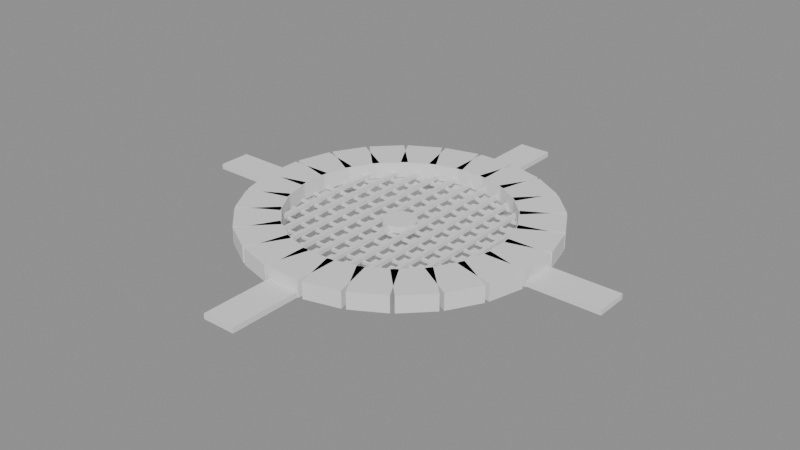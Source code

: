 # Source: wind_vent.blend  (saved by Blender 5.1.29; exported with 4.5.12 LTS)
import bpy
from mathutils import Matrix  # noqa: F401  (used for matrix-valued properties, if any)

bpy.ops.wm.read_factory_settings(use_empty=True)
scene = bpy.context.scene
scene.name = 'Scene'

# ---- materials (node trees are filled in below, after node groups)
mat_mat_stone_carved_pale = bpy.data.materials.new('Mat_Stone_Carved_Pale')
mat_mat_stone_sandstone_dark = bpy.data.materials.new('Mat_Stone_Sandstone_Dark')
mat_mat_metal_rust_deep = bpy.data.materials.new('Mat_Metal_Rust_Deep')
mat_mat_neutral_black_matte = bpy.data.materials.new('Mat_Neutral_Black_Matte')

# ---- material node trees

# ---- meshes
me_vent = bpy.data.meshes.new('Vent')
me_vent.from_pydata([(3.25, -0.54, 0.0), (3.25, -0.54, 0.5), (3.25, 0.54, 0.0), (3.25, 0.54, 0.5), (4.55, -0.54, 0.0), (4.55, -0.54, 0.5), (4.55, 0.54, 0.0), (4.55, 0.54, 0.5), (3.279, 0.3196, 0.0), (3.279, 0.3196, 0.5), (2.999, 1.363, 0.0), (2.999, 1.363, 0.5), (4.535, 0.656, 0.0), (4.535, 0.656, 0.5), (4.255, 1.699, 0.0), (4.255, 1.699, 0.5), (3.085, 1.157, 0.0), (3.085, 1.157, 0.5), (2.545, 2.093, 0.0), (2.545, 2.093, 0.5), (4.21, 1.807, 0.0), (4.21, 1.807, 0.5), (3.67, 2.743, 0.0), (3.67, 2.743, 0.5), (2.68, 1.916, 0.0), (2.68, 1.916, 0.5), (1.916, 2.68, 0.0), (1.916, 2.68, 0.5), (3.599, 2.835, 0.0), (3.599, 2.835, 0.5), (2.835, 3.599, 0.0), (2.835, 3.599, 0.5), (2.093, 2.545, 0.0), (2.093, 2.545, 0.5), (1.157, 3.085, 0.0), (1.157, 3.085, 0.5), (2.743, 3.67, 0.0), (2.743, 3.67, 0.5), (1.807, 4.21, 0.0), (1.807, 4.21, 0.5), (1.363, 2.999, 0.0), (1.363, 2.999, 0.5), (0.3196, 3.279, 0.0), (0.3196, 3.279, 0.5), (1.699, 4.255, 0.0), (1.699, 4.255, 0.5), (0.656, 4.535, 0.0), (0.656, 4.535, 0.5), (0.54, 3.25, 0.0), (0.54, 3.25, 0.5), (-0.54, 3.25, 0.0), (-0.54, 3.25, 0.5), (0.54, 4.55, 0.0), (0.54, 4.55, 0.5), (-0.54, 4.55, 0.0), (-0.54, 4.55, 0.5), (-0.3196, 3.279, 0.0), (-0.3196, 3.279, 0.5), (-1.363, 2.999, 0.0), (-1.363, 2.999, 0.5), (-0.656, 4.535, 0.0), (-0.656, 4.535, 0.5), (-1.699, 4.255, 0.0), (-1.699, 4.255, 0.5), (-1.157, 3.085, 0.0), (-1.157, 3.085, 0.5), (-2.093, 2.545, 0.0), (-2.093, 2.545, 0.5), (-1.807, 4.21, 0.0), (-1.807, 4.21, 0.5), (-2.743, 3.67, 0.0), (-2.743, 3.67, 0.5), (-1.916, 2.68, 0.0), (-1.916, 2.68, 0.5), (-2.68, 1.916, 0.0), (-2.68, 1.916, 0.5), (-2.835, 3.599, 0.0), (-2.835, 3.599, 0.5), (-3.599, 2.835, 0.0), (-3.599, 2.835, 0.5), (-2.545, 2.093, 0.0), (-2.545, 2.093, 0.5), (-3.085, 1.157, 0.0), (-3.085, 1.157, 0.5), (-3.67, 2.743, 0.0), (-3.67, 2.743, 0.5), (-4.21, 1.807, 0.0), (-4.21, 1.807, 0.5), (-2.999, 1.363, 0.0), (-2.999, 1.363, 0.5), (-3.279, 0.3196, 0.0), (-3.279, 0.3196, 0.5), (-4.255, 1.699, 0.0), (-4.255, 1.699, 0.5), (-4.535, 0.656, 0.0), (-4.535, 0.656, 0.5), (-3.25, 0.54, 0.0), (-3.25, 0.54, 0.5), (-3.25, -0.54, 0.0), (-3.25, -0.54, 0.5), (-4.55, 0.54, 0.0), (-4.55, 0.54, 0.5), (-4.55, -0.54, 0.0), (-4.55, -0.54, 0.5), (-3.279, -0.3196, 0.0), (-3.279, -0.3196, 0.5), (-2.999, -1.363, 0.0), (-2.999, -1.363, 0.5), (-4.535, -0.656, 0.0), (-4.535, -0.656, 0.5), (-4.255, -1.699, 0.0), (-4.255, -1.699, 0.5), (-3.085, -1.157, 0.0), (-3.085, -1.157, 0.5), (-2.545, -2.093, 0.0), (-2.545, -2.093, 0.5), (-4.21, -1.807, 0.0), (-4.21, -1.807, 0.5), (-3.67, -2.743, 0.0), (-3.67, -2.743, 0.5), (-2.68, -1.916, 0.0), (-2.68, -1.916, 0.5), (-1.916, -2.68, 0.0), (-1.916, -2.68, 0.5), (-3.599, -2.835, 0.0), (-3.599, -2.835, 0.5), (-2.835, -3.599, 0.0), (-2.835, -3.599, 0.5), (-2.093, -2.545, 0.0), (-2.093, -2.545, 0.5), (-1.157, -3.085, 0.0), (-1.157, -3.085, 0.5), (-2.743, -3.67, 0.0), (-2.743, -3.67, 0.5), (-1.807, -4.21, 0.0), (-1.807, -4.21, 0.5), (-1.363, -2.999, 0.0), (-1.363, -2.999, 0.5), (-0.3196, -3.279, 0.0), (-0.3196, -3.279, 0.5), (-1.699, -4.255, 0.0), (-1.699, -4.255, 0.5), (-0.656, -4.535, 0.0), (-0.656, -4.535, 0.5), (-0.54, -3.25, 0.0), (-0.54, -3.25, 0.5), (0.54, -3.25, 0.0), (0.54, -3.25, 0.5), (-0.54, -4.55, 0.0), (-0.54, -4.55, 0.5), (0.54, -4.55, 0.0), (0.54, -4.55, 0.5), (0.3196, -3.279, 0.0), (0.3196, -3.279, 0.5), (1.363, -2.999, 0.0), (1.363, -2.999, 0.5), (0.656, -4.535, 0.0), (0.656, -4.535, 0.5), (1.699, -4.255, 0.0), (1.699, -4.255, 0.5), (1.157, -3.085, 0.0), (1.157, -3.085, 0.5), (2.093, -2.545, 0.0), (2.093, -2.545, 0.5), (1.807, -4.21, 0.0), (1.807, -4.21, 0.5), (2.743, -3.67, 0.0), (2.743, -3.67, 0.5), (1.916, -2.68, 0.0), (1.916, -2.68, 0.5), (2.68, -1.916, 0.0), (2.68, -1.916, 0.5), (2.835, -3.599, 0.0), (2.835, -3.599, 0.5), (3.599, -2.835, 0.0), (3.599, -2.835, 0.5), (2.545, -2.093, 0.0), (2.545, -2.093, 0.5), (3.085, -1.157, 0.0), (3.085, -1.157, 0.5), (3.67, -2.743, 0.0), (3.67, -2.743, 0.5), (4.21, -1.807, 0.0), (4.21, -1.807, 0.5), (2.999, -1.363, 0.0), (2.999, -1.363, 0.5), (3.279, -0.3196, 0.0), (3.279, -0.3196, 0.5), (4.255, -1.699, 0.0), (4.255, -1.699, 0.5), (4.535, -0.656, 0.0), (4.535, -0.656, 0.5), (0.0, 3.35, 0.3), (0.0, 3.35, -0.4), (0.0, 3.3, -0.4), (0.0, 3.3, -0.3), (0.8541, 3.188, -0.4), (0.8541, 3.188, -0.3), (1.65, 2.858, -0.4), (1.65, 2.858, -0.3), (2.333, 2.333, -0.4), (2.333, 2.333, -0.3), (2.858, 1.65, -0.4), (2.858, 1.65, -0.3), (3.188, 0.8541, -0.4), (3.188, 0.8541, -0.3), (3.3, 0.0, -0.4), (3.3, 0.0, -0.3), (3.188, -0.8541, -0.4), (3.188, -0.8541, -0.3), (2.858, -1.65, -0.4), (2.858, -1.65, -0.3), (2.333, -2.333, -0.4), (2.333, -2.333, -0.3), (1.65, -2.858, -0.4), (1.65, -2.858, -0.3), (0.8541, -3.188, -0.4), (0.8541, -3.188, -0.3), (0.0, -3.3, -0.4), (0.0, -3.3, -0.3), (-0.8541, -3.188, -0.4), (-0.8541, -3.188, -0.3), (-1.65, -2.858, -0.4), (-1.65, -2.858, -0.3), (-2.333, -2.333, -0.4), (-2.333, -2.333, -0.3), (-2.858, -1.65, -0.4), (-2.858, -1.65, -0.3), (-3.188, -0.8541, -0.4), (-3.188, -0.8541, -0.3), (-3.3, 0.0, -0.4), (-3.3, 0.0, -0.3), (-3.188, 0.8541, -0.4), (-3.188, 0.8541, -0.3), (-2.858, 1.65, -0.4), (-2.858, 1.65, -0.3), (-2.333, 2.333, -0.4), (-2.333, 2.333, -0.3), (-1.65, 2.858, -0.4), (-1.65, 2.858, -0.3), (-0.8541, 3.188, -0.4), (-0.8541, 3.188, -0.3), (0.867, 3.236, -0.4), (0.867, 3.236, 0.3), (1.675, 2.901, -0.4), (1.675, 2.901, 0.3), (2.369, 2.369, -0.4), (2.369, 2.369, 0.3), (2.901, 1.675, -0.4), (2.901, 1.675, 0.3), (3.236, 0.867, -0.4), (3.236, 0.867, 0.3), (3.35, 0.0, -0.4), (3.35, 0.0, 0.3), (3.236, -0.867, -0.4), (3.236, -0.867, 0.3), (2.901, -1.675, -0.4), (2.901, -1.675, 0.3), (2.369, -2.369, -0.4), (2.369, -2.369, 0.3), (1.675, -2.901, -0.4), (1.675, -2.901, 0.3), (0.867, -3.236, -0.4), (0.867, -3.236, 0.3), (0.0, -3.35, -0.4), (0.0, -3.35, 0.3), (-0.867, -3.236, -0.4), (-0.867, -3.236, 0.3), (-1.675, -2.901, -0.4), (-1.675, -2.901, 0.3), (-2.369, -2.369, -0.4), (-2.369, -2.369, 0.3), (-2.901, -1.675, -0.4), (-2.901, -1.675, 0.3), (-3.236, -0.867, -0.4), (-3.236, -0.867, 0.3), (-3.35, 0.0, -0.4), (-3.35, 0.0, 0.3), (-3.236, 0.867, -0.4), (-3.236, 0.867, 0.3), (-2.901, 1.675, -0.4), (-2.901, 1.675, 0.3), (-2.369, 2.369, -0.4), (-2.369, 2.369, 0.3), (-1.675, 2.901, -0.4), (-1.675, 2.901, 0.3), (-0.867, 3.236, -0.4), (-0.867, 3.236, 0.3), (-2.81, -1.824, 0.06), (-2.81, -1.824, 0.18), (-2.81, 1.824, 0.06), (-2.81, 1.824, 0.18), (-2.69, -1.824, 0.06), (-2.69, -1.824, 0.18), (-2.69, 1.824, 0.06), (-2.69, 1.824, 0.18), (-1.824, -2.79, -0.02), (-1.824, -2.79, 0.06), (-1.824, -2.71, -0.02), (-1.824, -2.71, 0.06), (1.824, -2.79, -0.02), (1.824, -2.79, 0.06), (1.824, -2.71, -0.02), (1.824, -2.71, 0.06), (-2.26, -2.46, 0.06), (-2.26, -2.46, 0.18), (-2.26, 2.46, 0.06), (-2.26, 2.46, 0.18), (-2.14, -2.46, 0.06), (-2.14, -2.46, 0.18), (-2.14, 2.46, 0.06), (-2.14, 2.46, 0.18), (-2.46, -2.24, -0.02), (-2.46, -2.24, 0.06), (-2.46, -2.16, -0.02), (-2.46, -2.16, 0.06), (2.46, -2.24, -0.02), (2.46, -2.24, 0.06), (2.46, -2.16, -0.02), (2.46, -2.16, 0.06), (-1.71, -2.858, 0.06), (-1.71, -2.858, 0.18), (-1.71, 2.858, 0.06), (-1.71, 2.858, 0.18), (-1.59, -2.858, 0.06), (-1.59, -2.858, 0.18), (-1.59, 2.858, 0.06), (-1.59, 2.858, 0.18), (-2.858, -1.69, -0.02), (-2.858, -1.69, 0.06), (-2.858, -1.61, -0.02), (-2.858, -1.61, 0.06), (2.858, -1.69, -0.02), (2.858, -1.69, 0.06), (2.858, -1.61, -0.02), (2.858, -1.61, 0.06), (-1.16, -3.111, 0.06), (-1.16, -3.111, 0.18), (-1.16, 3.111, 0.06), (-1.16, 3.111, 0.18), (-1.04, -3.111, 0.06), (-1.04, -3.111, 0.18), (-1.04, 3.111, 0.06), (-1.04, 3.111, 0.18), (-3.111, -1.14, -0.02), (-3.111, -1.14, 0.06), (-3.111, -1.06, -0.02), (-3.111, -1.06, 0.06), (3.111, -1.14, -0.02), (3.111, -1.14, 0.06), (3.111, -1.06, -0.02), (3.111, -1.06, 0.06), (-0.61, -3.254, 0.06), (-0.61, -3.254, 0.18), (-0.61, 3.254, 0.06), (-0.61, 3.254, 0.18), (-0.49, -3.254, 0.06), (-0.49, -3.254, 0.18), (-0.49, 3.254, 0.06), (-0.49, 3.254, 0.18), (-3.254, -0.59, -0.02), (-3.254, -0.59, 0.06), (-3.254, -0.51, -0.02), (-3.254, -0.51, 0.06), (3.254, -0.59, -0.02), (3.254, -0.59, 0.06), (3.254, -0.51, -0.02), (3.254, -0.51, 0.06), (-0.06, -3.3, 0.06), (-0.06, -3.3, 0.18), (-0.06, 3.3, 0.06), (-0.06, 3.3, 0.18), (0.06, -3.3, 0.06), (0.06, -3.3, 0.18), (0.06, 3.3, 0.06), (0.06, 3.3, 0.18), (-3.3, -0.04, -0.02), (-3.3, -0.04, 0.06), (-3.3, 0.04, -0.02), (-3.3, 0.04, 0.06), (3.3, -0.04, -0.02), (3.3, -0.04, 0.06), (3.3, 0.04, -0.02), (3.3, 0.04, 0.06), (0.49, -3.254, 0.06), (0.49, -3.254, 0.18), (0.49, 3.254, 0.06), (0.49, 3.254, 0.18), (0.61, -3.254, 0.06), (0.61, -3.254, 0.18), (0.61, 3.254, 0.06), (0.61, 3.254, 0.18), (-3.254, 0.51, -0.02), (-3.254, 0.51, 0.06), (-3.254, 0.59, -0.02), (-3.254, 0.59, 0.06), (3.254, 0.51, -0.02), (3.254, 0.51, 0.06), (3.254, 0.59, -0.02), (3.254, 0.59, 0.06), (1.04, -3.111, 0.06), (1.04, -3.111, 0.18), (1.04, 3.111, 0.06), (1.04, 3.111, 0.18), (1.16, -3.111, 0.06), (1.16, -3.111, 0.18), (1.16, 3.111, 0.06), (1.16, 3.111, 0.18), (-3.111, 1.06, -0.02), (-3.111, 1.06, 0.06), (-3.111, 1.14, -0.02), (-3.111, 1.14, 0.06), (3.111, 1.06, -0.02), (3.111, 1.06, 0.06), (3.111, 1.14, -0.02), (3.111, 1.14, 0.06), (1.59, -2.858, 0.06), (1.59, -2.858, 0.18), (1.59, 2.858, 0.06), (1.59, 2.858, 0.18), (1.71, -2.858, 0.06), (1.71, -2.858, 0.18), (1.71, 2.858, 0.06), (1.71, 2.858, 0.18), (-2.858, 1.61, -0.02), (-2.858, 1.61, 0.06), (-2.858, 1.69, -0.02), (-2.858, 1.69, 0.06), (2.858, 1.61, -0.02), (2.858, 1.61, 0.06), (2.858, 1.69, -0.02), (2.858, 1.69, 0.06), (2.14, -2.46, 0.06), (2.14, -2.46, 0.18), (2.14, 2.46, 0.06), (2.14, 2.46, 0.18), (2.26, -2.46, 0.06), (2.26, -2.46, 0.18), (2.26, 2.46, 0.06), (2.26, 2.46, 0.18), (-2.46, 2.16, -0.02), (-2.46, 2.16, 0.06), (-2.46, 2.24, -0.02), (-2.46, 2.24, 0.06), (2.46, 2.16, -0.02), (2.46, 2.16, 0.06), (2.46, 2.24, -0.02), (2.46, 2.24, 0.06), (2.69, -1.824, 0.06), (2.69, -1.824, 0.18), (2.69, 1.824, 0.06), (2.69, 1.824, 0.18), (2.81, -1.824, 0.06), (2.81, -1.824, 0.18), (2.81, 1.824, 0.06), (2.81, 1.824, 0.18), (-1.824, 2.71, -0.02), (-1.824, 2.71, 0.06), (-1.824, 2.79, -0.02), (-1.824, 2.79, 0.06), (1.824, 2.71, -0.02), (1.824, 2.71, 0.06), (1.824, 2.79, -0.02), (1.824, 2.79, 0.06), (4.5, -0.5, 0.16), (4.5, -0.5, 0.0), (0.0, 0.5, 0.04), (0.0, 0.5, 0.24), (0.25, 0.433, 0.04), (0.25, 0.433, 0.24), (0.433, 0.25, 0.04), (0.433, 0.25, 0.24), (0.5, 0.0, 0.04), (0.5, 0.0, 0.24), (0.433, -0.25, 0.04), (0.433, -0.25, 0.24), (0.25, -0.433, 0.04), (0.25, -0.433, 0.24), (0.0, -0.5, 0.04), (0.0, -0.5, 0.24), (-0.25, -0.433, 0.04), (-0.25, -0.433, 0.24), (-0.433, -0.25, 0.04), (-0.433, -0.25, 0.24), (-0.5, 0.0, 0.04), (-0.5, 0.0, 0.24), (-0.433, 0.25, 0.04), (-0.433, 0.25, 0.24), (-0.25, 0.433, 0.04), (-0.25, 0.433, 0.24), (4.5, 0.5, 0.0), (4.5, 0.5, 0.16), (6.7, -0.5, 0.0), (6.7, -0.5, 0.16), (6.7, 0.5, 0.0), (6.7, 0.5, 0.16), (0.5, 4.5, 0.0), (0.5, 4.5, 0.16), (-0.5, 4.5, 0.0), (-0.5, 4.5, 0.16), (0.5, 6.7, 0.0), (0.5, 6.7, 0.16), (-0.5, 6.7, 0.0), (-0.5, 6.7, 0.16), (-4.5, 0.5, 0.0), (-4.5, 0.5, 0.16), (-4.5, -0.5, 0.0), (-4.5, -0.5, 0.16), (-6.7, 0.5, 0.0), (-6.7, 0.5, 0.16), (-6.7, -0.5, 0.0), (-6.7, -0.5, 0.16), (-0.5, -4.5, 0.0), (-0.5, -4.5, 0.16), (0.5, -4.5, 0.0), (0.5, -4.5, 0.16), (-0.5, -6.7, 0.0), (-0.5, -6.7, 0.16), (0.5, -6.7, 0.0), (0.5, -6.7, 0.16)], [], [(0, 1, 3, 2), (2, 3, 7, 6), (6, 7, 5, 4), (4, 5, 1, 0), (2, 6, 4, 0), (7, 3, 1, 5), (8, 9, 11, 10), (10, 11, 15, 14), (14, 15, 13, 12), (12, 13, 9, 8), (10, 14, 12, 8), (15, 11, 9, 13), (16, 17, 19, 18), (18, 19, 23, 22), (22, 23, 21, 20), (20, 21, 17, 16), (18, 22, 20, 16), (23, 19, 17, 21), (24, 25, 27, 26), (26, 27, 31, 30), (30, 31, 29, 28), (28, 29, 25, 24), (26, 30, 28, 24), (31, 27, 25, 29), (32, 33, 35, 34), (34, 35, 39, 38), (38, 39, 37, 36), (36, 37, 33, 32), (34, 38, 36, 32), (39, 35, 33, 37), (40, 41, 43, 42), (42, 43, 47, 46), (46, 47, 45, 44), (44, 45, 41, 40), (42, 46, 44, 40), (47, 43, 41, 45), (48, 49, 51, 50), (50, 51, 55, 54), (54, 55, 53, 52), (52, 53, 49, 48), (50, 54, 52, 48), (55, 51, 49, 53), (56, 57, 59, 58), (58, 59, 63, 62), (62, 63, 61, 60), (60, 61, 57, 56), (58, 62, 60, 56), (63, 59, 57, 61), (64, 65, 67, 66), (66, 67, 71, 70), (70, 71, 69, 68), (68, 69, 65, 64), (66, 70, 68, 64), (71, 67, 65, 69), (72, 73, 75, 74), (74, 75, 79, 78), (78, 79, 77, 76), (76, 77, 73, 72), (74, 78, 76, 72), (79, 75, 73, 77), (80, 81, 83, 82), (82, 83, 87, 86), (86, 87, 85, 84), (84, 85, 81, 80), (82, 86, 84, 80), (87, 83, 81, 85), (88, 89, 91, 90), (90, 91, 95, 94), (94, 95, 93, 92), (92, 93, 89, 88), (90, 94, 92, 88), (95, 91, 89, 93), (96, 97, 99, 98), (98, 99, 103, 102), (102, 103, 101, 100), (100, 101, 97, 96), (98, 102, 100, 96), (103, 99, 97, 101), (104, 105, 107, 106), (106, 107, 111, 110), (110, 111, 109, 108), (108, 109, 105, 104), (106, 110, 108, 104), (111, 107, 105, 109), (112, 113, 115, 114), (114, 115, 119, 118), (118, 119, 117, 116), (116, 117, 113, 112), (114, 118, 116, 112), (119, 115, 113, 117), (120, 121, 123, 122), (122, 123, 127, 126), (126, 127, 125, 124), (124, 125, 121, 120), (122, 126, 124, 120), (127, 123, 121, 125), (128, 129, 131, 130), (130, 131, 135, 134), (134, 135, 133, 132), (132, 133, 129, 128), (130, 134, 132, 128), (135, 131, 129, 133), (136, 137, 139, 138), (138, 139, 143, 142), (142, 143, 141, 140), (140, 141, 137, 136), (138, 142, 140, 136), (143, 139, 137, 141), (144, 145, 147, 146), (146, 147, 151, 150), (150, 151, 149, 148), (148, 149, 145, 144), (146, 150, 148, 144), (151, 147, 145, 149), (152, 153, 155, 154), (154, 155, 159, 158), (158, 159, 157, 156), (156, 157, 153, 152), (154, 158, 156, 152), (159, 155, 153, 157), (160, 161, 163, 162), (162, 163, 167, 166), (166, 167, 165, 164), (164, 165, 161, 160), (162, 166, 164, 160), (167, 163, 161, 165), (168, 169, 171, 170), (170, 171, 175, 174), (174, 175, 173, 172), (172, 173, 169, 168), (170, 174, 172, 168), (175, 171, 169, 173), (176, 177, 179, 178), (178, 179, 183, 182), (182, 183, 181, 180), (180, 181, 177, 176), (178, 182, 180, 176), (183, 179, 177, 181), (184, 185, 187, 186), (186, 187, 191, 190), (190, 191, 189, 188), (188, 189, 185, 184), (186, 190, 188, 184), (191, 187, 185, 189), (316, 317, 313, 312), (284, 285, 287, 286), (194, 195, 197, 196), (314, 318, 316, 312), (282, 283, 285, 284), (196, 197, 199, 198), (314, 315, 319, 318), (280, 281, 283, 282), (198, 199, 201, 200), (312, 313, 315, 314), (278, 279, 281, 280), (200, 201, 203, 202), (311, 307, 305, 309), (276, 277, 279, 278), (202, 203, 205, 204), (306, 310, 308, 304), (274, 275, 277, 276), (204, 205, 207, 206), (308, 309, 305, 304), (272, 273, 275, 274), (206, 207, 209, 208), (310, 311, 309, 308), (270, 271, 273, 272), (208, 209, 211, 210), (306, 307, 311, 310), (268, 269, 271, 270), (210, 211, 213, 212), (304, 305, 307, 306), (266, 267, 269, 268), (212, 213, 215, 214), (303, 299, 297, 301), (264, 265, 267, 266), (214, 215, 217, 216), (298, 302, 300, 296), (262, 263, 265, 264), (216, 217, 219, 218), (300, 301, 297, 296), (260, 261, 263, 262), (218, 219, 221, 220), (302, 303, 301, 300), (258, 259, 261, 260), (220, 221, 223, 222), (298, 299, 303, 302), (256, 257, 259, 258), (222, 223, 225, 224), (296, 297, 299, 298), (254, 255, 257, 256), (224, 225, 227, 226), (295, 291, 289, 293), (252, 253, 255, 254), (226, 227, 229, 228), (290, 294, 292, 288), (250, 251, 253, 252), (228, 229, 231, 230), (292, 293, 289, 288), (248, 249, 251, 250), (230, 231, 233, 232), (294, 295, 293, 292), (246, 247, 249, 248), (232, 233, 235, 234), (290, 291, 295, 294), (244, 245, 247, 246), (234, 235, 237, 236), (288, 289, 291, 290), (242, 243, 245, 244), (236, 237, 239, 238), (197, 195, 241, 239, 237, 235, 233, 231, 229, 227, 225, 223, 221, 219, 217, 215, 213, 211, 209, 207, 205, 203, 201, 199), (193, 192, 243, 242), (238, 239, 241, 240), (318, 319, 317, 316), (286, 287, 192, 193), (240, 241, 195, 194), (194, 196, 198, 200, 202, 204, 206, 208, 210, 212, 214, 216, 218, 220, 222, 224, 226, 228, 230, 232, 234, 236, 238, 240), (319, 315, 313, 317), (320, 321, 323, 322), (322, 323, 327, 326), (326, 327, 325, 324), (324, 325, 321, 320), (322, 326, 324, 320), (327, 323, 321, 325), (328, 329, 331, 330), (330, 331, 335, 334), (334, 335, 333, 332), (332, 333, 329, 328), (330, 334, 332, 328), (335, 331, 329, 333), (336, 337, 339, 338), (338, 339, 343, 342), (342, 343, 341, 340), (340, 341, 337, 336), (338, 342, 340, 336), (343, 339, 337, 341), (344, 345, 347, 346), (346, 347, 351, 350), (350, 351, 349, 348), (348, 349, 345, 344), (346, 350, 348, 344), (351, 347, 345, 349), (352, 353, 355, 354), (354, 355, 359, 358), (358, 359, 357, 356), (356, 357, 353, 352), (354, 358, 356, 352), (359, 355, 353, 357), (360, 361, 363, 362), (362, 363, 367, 366), (366, 367, 365, 364), (364, 365, 361, 360), (362, 366, 364, 360), (367, 363, 361, 365), (368, 369, 371, 370), (370, 371, 375, 374), (374, 375, 373, 372), (372, 373, 369, 368), (370, 374, 372, 368), (375, 371, 369, 373), (376, 377, 379, 378), (378, 379, 383, 382), (382, 383, 381, 380), (380, 381, 377, 376), (378, 382, 380, 376), (383, 379, 377, 381), (384, 385, 387, 386), (386, 387, 391, 390), (390, 391, 389, 388), (388, 389, 385, 384), (386, 390, 388, 384), (391, 387, 385, 389), (392, 393, 395, 394), (394, 395, 399, 398), (398, 399, 397, 396), (396, 397, 393, 392), (394, 398, 396, 392), (399, 395, 393, 397), (400, 401, 403, 402), (402, 403, 407, 406), (406, 407, 405, 404), (404, 405, 401, 400), (402, 406, 404, 400), (407, 403, 401, 405), (408, 409, 411, 410), (410, 411, 415, 414), (414, 415, 413, 412), (412, 413, 409, 408), (410, 414, 412, 408), (415, 411, 409, 413), (416, 417, 419, 418), (418, 419, 423, 422), (422, 423, 421, 420), (420, 421, 417, 416), (418, 422, 420, 416), (423, 419, 417, 421), (424, 425, 427, 426), (426, 427, 431, 430), (430, 431, 429, 428), (428, 429, 425, 424), (426, 430, 428, 424), (431, 427, 425, 429), (432, 433, 435, 434), (434, 435, 439, 438), (438, 439, 437, 436), (436, 437, 433, 432), (434, 438, 436, 432), (439, 435, 433, 437), (440, 441, 443, 442), (442, 443, 447, 446), (446, 447, 445, 444), (444, 445, 441, 440), (442, 446, 444, 440), (447, 443, 441, 445), (448, 449, 451, 450), (450, 451, 455, 454), (454, 455, 453, 452), (452, 453, 449, 448), (450, 454, 452, 448), (455, 451, 449, 453), (456, 457, 459, 458), (458, 459, 463, 462), (462, 463, 461, 460), (460, 461, 457, 456), (458, 462, 460, 456), (463, 459, 457, 461), (516, 517, 513, 512), (498, 502, 500, 496), (466, 467, 469, 468), (514, 518, 516, 512), (500, 501, 497, 496), (468, 469, 471, 470), (514, 515, 519, 518), (502, 503, 501, 500), (470, 471, 473, 472), (512, 513, 515, 514), (498, 499, 503, 502), (472, 473, 475, 474), (511, 507, 505, 509), (496, 497, 499, 498), (474, 475, 477, 476), (506, 510, 508, 504), (495, 491, 464, 493), (476, 477, 479, 478), (508, 509, 505, 504), (490, 494, 492, 465), (478, 479, 481, 480), (510, 511, 509, 508), (492, 493, 464, 465), (480, 481, 483, 482), (506, 507, 511, 510), (494, 495, 493, 492), (482, 483, 485, 484), (504, 505, 507, 506), (490, 491, 495, 494), (484, 485, 487, 486), (469, 467, 489, 487, 485, 483, 481, 479, 477, 475, 473, 471), (465, 464, 491, 490), (486, 487, 489, 488), (518, 519, 517, 516), (503, 499, 497, 501), (488, 489, 467, 466), (466, 468, 470, 472, 474, 476, 478, 480, 482, 484, 486, 488), (519, 515, 513, 517)])
me_vent.polygons.foreach_set('material_index', [0, 0, 0, 0, 0, 0, 0, 0, 0, 0, 0, 0, 0, 0, 0, 0, 0, 0, 0, 0, 0, 0, 0, 0, 0, 0, 0, 0, 0, 0, 0, 0, 0, 0, 0, 0, 0, 0, 0, 0, 0, 0, 0, 0, 0, 0, 0, 0, 0, 0, 0, 0, 0, 0, 0, 0, 0, 0, 0, 0, 0, 0, 0, 0, 0, 0, 0, 0, 0, 0, 0, 0, 0, 0, 0, 0, 0, 0, 0, 0, 0, 0, 0, 0, 0, 0, 0, 0, 0, 0, 0, 0, 0, 0, 0, 0, 0, 0, 0, 0, 0, 0, 0, 0, 0, 0, 0, 0, 0, 0, 0, 0, 0, 0, 0, 0, 0, 0, 0, 0, 0, 0, 0, 0, 0, 0, 0, 0, 0, 0, 0, 0, 0, 0, 0, 0, 0, 0, 0, 0, 0, 0, 0, 0, 2, 1, 3, 2, 1, 3, 2, 1, 3, 2, 1, 3, 2, 1, 3, 2, 1, 3, 2, 1, 3, 2, 1, 3, 2, 1, 3, 2, 1, 3, 2, 1, 3, 2, 1, 3, 2, 1, 3, 2, 1, 3, 2, 1, 3, 2, 1, 3, 2, 1, 3, 2, 1, 3, 2, 1, 3, 2, 1, 3, 2, 1, 3, 2, 1, 3, 3, 1, 3, 2, 1, 3, 3, 2, 2, 2, 2, 2, 2, 2, 2, 2, 2, 2, 2, 2, 2, 2, 2, 2, 2, 2, 2, 2, 2, 2, 2, 2, 2, 2, 2, 2, 2, 2, 2, 2, 2, 2, 2, 2, 2, 2, 2, 2, 2, 2, 2, 2, 2, 2, 2, 2, 2, 2, 2, 2, 2, 2, 2, 2, 2, 2, 2, 2, 2, 2, 2, 2, 2, 2, 2, 2, 2, 2, 2, 2, 2, 2, 2, 2, 2, 2, 2, 2, 2, 2, 2, 2, 2, 2, 2, 2, 2, 2, 2, 2, 2, 2, 2, 2, 2, 2, 2, 2, 2, 2, 2, 2, 2, 2, 2, 2, 0, 0, 2, 0, 0, 2, 0, 0, 2, 0, 0, 2, 0, 0, 2, 0, 0, 2, 0, 0, 2, 0, 0, 2, 0, 0, 2, 0, 0, 2, 2, 0, 2, 0, 0, 2, 2, 0])
me_vent.materials.append(mat_mat_stone_carved_pale)
me_vent.materials.append(mat_mat_stone_sandstone_dark)
me_vent.materials.append(mat_mat_metal_rust_deep)
me_vent.materials.append(mat_mat_neutral_black_matte)
me_vent.update()

# ---- objects
ob_vent = bpy.data.objects.new('Vent', me_vent)

# ---- transforms, parenting, visibility, modifiers, constraints
ob_vent.location = (0.0, 0.0, 0.0)

# ---- collection membership
scene.collection.objects.link(ob_vent)

# ---- scene / render settings (as saved in the file)
scene.frame_start = 1; scene.frame_end = 250; scene.frame_set(1)
scene.render.engine = 'BLENDER_EEVEE_NEXT'
scene.render.bake_bias = 0.0
scene.render.bake_samples = 0
scene.cycles.sampling_pattern = 'TABULATED_SOBOL'
scene.eevee.use_volume_custom_range = False
bpy.context.view_layer.update()

# ---- added for rendering (the .blend has no active camera and no usable light): camera, sun + grey world if the file has none
cam_auto = bpy.data.cameras.new('AutoCamera')
cam_auto.lens = 50.0
cam_auto.sensor_width = 36.0
cam_auto.clip_end = 1000.0
ob_auto_camera = bpy.data.objects.new('AutoCamera', cam_auto)
scene.collection.objects.link(ob_auto_camera)
ob_auto_camera.location = (17.5532, -21.0638, 14.0926)
ob_auto_camera.rotation_euler = (1.09748, -7.21219e-08, 0.694738)
scene.camera = ob_auto_camera
light_auto_sun = bpy.data.lights.new('AutoSun', 'SUN')
light_auto_sun.energy = 3.0
light_auto_sun.angle = 0.0523599
ob_auto_sun = bpy.data.objects.new('AutoSun', light_auto_sun)
scene.collection.objects.link(ob_auto_sun)
ob_auto_sun.rotation_euler = (0.872665, 0.174533, 0.523599)
if scene.world is None:
    world_auto = bpy.data.worlds.new('AutoWorld')
    world_auto.color = (0.3, 0.3, 0.3)
    scene.world = world_auto
bpy.context.view_layer.update()
